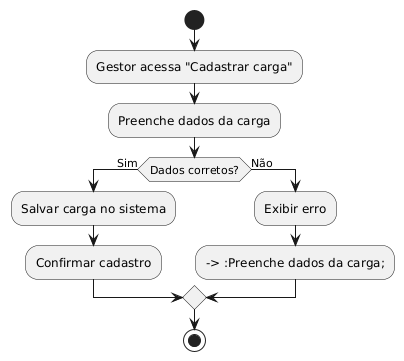

The diagram above was rendered by PlantUML. Its source (embedded in the PNG):
@startuml
' Diagrama de Atividade - Cadastrar Carga
start
:Gestor acessa "Cadastrar carga";
:Preenche dados da carga;

if (Dados corretos?) then (Sim)
  :Salvar carga no sistema;
  :Confirmar cadastro;
else (Não)
  :Exibir erro;
  --> :Preenche dados da carga;
endif
stop
@enduml